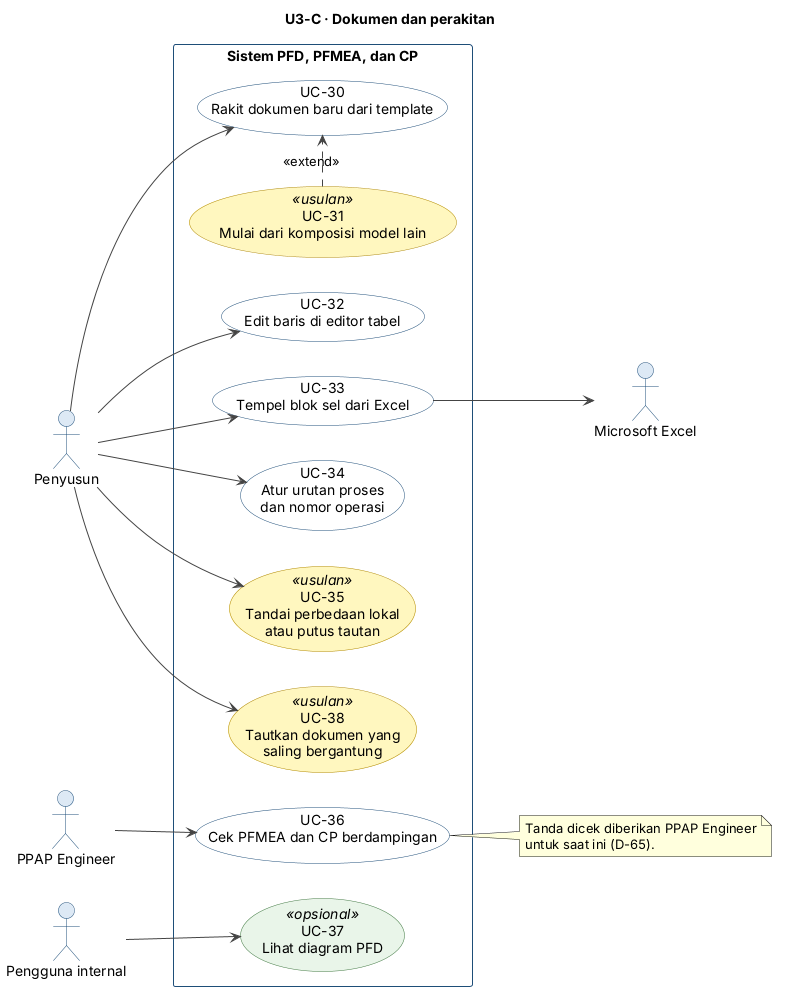

The diagram above was rendered by PlantUML. Its source (embedded in the PNG):
@startuml U3-C-dokumen-perakitan
!include U3-gaya.iuml
title U3-C · Dokumen dan perakitan

actor "Penyusun" as pen
actor "PPAP Engineer" as ppap
actor "Pengguna internal" as user
actor "Microsoft Excel" as excel

rectangle "Sistem PFD, PFMEA, dan CP" {
  usecase "UC-30\nRakit dokumen baru dari template" as UC30
  usecase "UC-31\nMulai dari komposisi model lain" as UC31 <<usulan>>
  usecase "UC-32\nEdit baris di editor tabel" as UC32
  usecase "UC-33\nTempel blok sel dari Excel" as UC33
  usecase "UC-34\nAtur urutan proses\ndan nomor operasi" as UC34
  usecase "UC-35\nTandai perbedaan lokal\natau putus tautan" as UC35 <<usulan>>
  usecase "UC-36\nCek PFMEA dan CP berdampingan" as UC36
  usecase "UC-37\nLihat diagram PFD" as UC37 <<opsional>>
  usecase "UC-38\nTautkan dokumen yang\nsaling bergantung" as UC38 <<usulan>>
}

pen --> UC30
pen --> UC32
pen --> UC33
pen --> UC34
pen --> UC35
pen --> UC38
ppap --> UC36
user --> UC37
UC31 .> UC30 : <<extend>>
UC33 --> excel

note right of UC36
  Tanda dicek diberikan PPAP Engineer
  untuk saat ini (D-65).
end note
@enduml